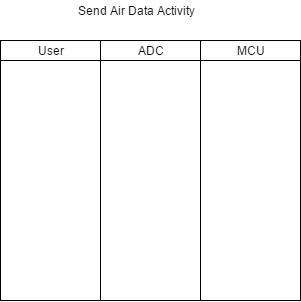

The diagram above was exported from draw.io. Its source (the exported page's mxGraphModel, read from the mxfile embedded in the PNG):
<mxGraphModel dx="983" dy="523" grid="1" gridSize="10" guides="1" tooltips="1" connect="1" arrows="1" fold="1" page="1" pageScale="1" pageWidth="1169" pageHeight="826" background="#ffffff" math="0" shadow="0">
  <root>
    <mxCell id="0" />
    <mxCell id="1" parent="0" />
    <mxCell id="12" value="User" style="whiteSpace=wrap;html=1;" vertex="1" parent="1">
      <mxGeometry x="450" y="50" width="100" height="20" as="geometry" />
    </mxCell>
    <mxCell id="13" value="ADC" style="whiteSpace=wrap;html=1;" vertex="1" parent="1">
      <mxGeometry x="550" y="50" width="100" height="20" as="geometry" />
    </mxCell>
    <mxCell id="14" value="MCU" style="whiteSpace=wrap;html=1;" vertex="1" parent="1">
      <mxGeometry x="650" y="50" width="100" height="20" as="geometry" />
    </mxCell>
    <mxCell id="15" value="" style="whiteSpace=wrap;html=1;" vertex="1" parent="1">
      <mxGeometry x="450" y="70" width="100" height="240" as="geometry" />
    </mxCell>
    <mxCell id="16" value="" style="whiteSpace=wrap;html=1;" vertex="1" parent="1">
      <mxGeometry x="550" y="70" width="100" height="240" as="geometry" />
    </mxCell>
    <mxCell id="17" value="" style="whiteSpace=wrap;html=1;" vertex="1" parent="1">
      <mxGeometry x="650" y="70" width="100" height="240" as="geometry" />
    </mxCell>
    <mxCell id="18" value="Send Air Data Activity" style="text;html=1;strokeColor=none;fillColor=none;align=center;verticalAlign=middle;whiteSpace=wrap;" vertex="1" parent="1">
      <mxGeometry x="515" y="10" width="140" height="20" as="geometry" />
    </mxCell>
  </root>
</mxGraphModel>